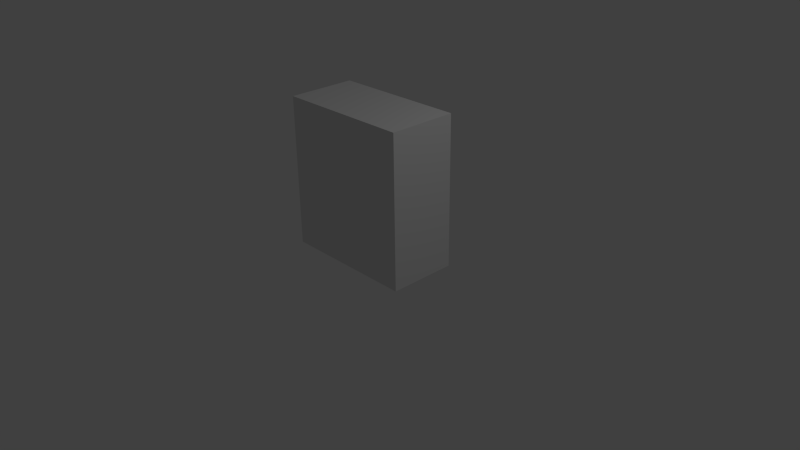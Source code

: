# Source: computer.blend  (saved by Blender 2.70.0; exported with 4.5.12 LTS)
import bpy
from mathutils import Matrix  # noqa: F401  (used for matrix-valued properties, if any)

bpy.ops.wm.read_factory_settings(use_empty=True)
scene = bpy.context.scene
scene.name = 'Scene'

# ---- collections
col_collection_1 = bpy.data.collections.new('Collection 1'); scene.collection.children.link(col_collection_1)

# ---- materials (node trees are filled in below, after node groups)
mat_material = bpy.data.materials.new('Material')
mat_material.alpha_threshold = 0.0
mat_material.use_transparent_shadow = False
mat_material.roughness = 0.5
mat_material.line_color = (0.0, 0.0, 0.0, 1.0)

# ---- material node trees

# ---- world
world_world = bpy.data.worlds.new('World'); scene.world = world_world
world_world.color = (0.05088, 0.05088, 0.05088)
world_world.use_sun_shadow = False
world_world.sun_shadow_jitter_overblur = 0.0
world_world.cycles.sampling_method = 'MANUAL'
world_world.cycles.sample_map_resolution = 256

# ---- cameras
cam_camera = bpy.data.cameras.new('Camera')
cam_camera.clip_end = 100.0
cam_camera.lens = 35.0
cam_camera.sensor_width = 32.0
cam_camera.sensor_height = 18.0
cam_camera.ortho_scale = 7.314
cam_camera.dof.focus_distance = 0.0
cam_camera.dof.aperture_fstop = 128.0

# ---- lights
light_lamp = bpy.data.lights.new('Lamp', 'POINT')
light_lamp.transmission_factor = 0.0
light_lamp.cutoff_distance = 30.0
light_lamp.energy = 100.0
light_lamp.shadow_buffer_clip_start = 1.001
light_lamp.shadow_soft_size = 0.1
light_lamp.shadow_maximum_resolution = 0.006
light_lamp.use_absolute_resolution = True
light_lamp.cycles.use_multiple_importance_sampling = False

# ---- meshes
me_cube = bpy.data.meshes.new('Cube')
me_cube.from_pydata([(1.0, 1.0, -1.0), (1.0, -1.0, -1.0), (-1.0, -1.0, -1.0), (-1.0, 1.0, -1.0), (1.0, 1.0, 1.0), (1.0, -1.0, 1.0), (-1.0, -1.0, 1.0), (-1.0, 1.0, 1.0)], [], [(0, 1, 2, 3), (4, 7, 6, 5), (0, 4, 5, 1), (1, 5, 6, 2), (2, 6, 7, 3), (4, 0, 3, 7)])
_uv = me_cube.uv_layers.new(name='UVMap')
_uv.uv.foreach_set('vector', [0.7497, 0.6124, 0.7497, 0.3957, 0.533, 0.3957, 0.533, 0.6124, 0.7497, 0.8291, 0.533, 0.8291, 0.533, 0.6124, 0.7497, 0.6124, 0.4947, 0.01075, 0.4947, 0.9925, 0.006909, 0.9925, 0.006909, 0.01075, 0.7497, 0.7221, 0.7497, 0.9388, 0.533, 0.9388, 0.533, 0.7221, 0.7497, 0.7221, 0.7497, 0.9388, 0.9664, 0.9388, 0.9664, 0.7221, 0.7497, 0.7221, 0.7497, 0.5054, 0.533, 0.5054, 0.533, 0.7221])
me_cube.materials.append(mat_material)
me_cube.use_remesh_preserve_volume = False
me_cube.use_remesh_preserve_attributes = False
me_cube.use_mirror_vertex_groups = False
me_cube.update()

# ---- objects
ob_cube = bpy.data.objects.new('Cube', me_cube)
ob_lamp = bpy.data.objects.new('Lamp', light_lamp)
ob_camera = bpy.data.objects.new('Camera', cam_camera)

# ---- transforms, parenting, visibility, modifiers, constraints
ob_cube.location = (0.0, 0.0, 1.012)
ob_cube.scale = (0.899, 0.4521, 1.0)
ob_cube.lock_rotations_4d = False
ob_cube.empty_display_type = 'ARROWS'
ob_cube.lineart.crease_threshold = 0.0
ob_lamp.location = (4.076, 1.005, 5.904)
ob_lamp.rotation_euler = (0.6503, 0.05522, 1.866)
ob_lamp.lock_rotations_4d = False
ob_lamp.empty_display_type = 'ARROWS'
ob_lamp.color = (0.0, 0.0, 0.0, 0.0)
ob_lamp.lineart.crease_threshold = 0.0
ob_camera.location = (7.481, -6.508, 5.344)
ob_camera.rotation_euler = (1.109, 0.01082, 0.8149)
ob_camera.lock_rotations_4d = False
ob_camera.empty_display_type = 'ARROWS'
ob_camera.color = (0.0, 0.0, 0.0, 0.0)
ob_camera.display_type = 'WIRE'
ob_camera.lineart.crease_threshold = 0.0

# ---- collection membership
col_collection_1.objects.link(ob_cube)
col_collection_1.objects.link(ob_lamp)
col_collection_1.objects.link(ob_camera)

# ---- scene / render settings (as saved in the file)
scene.camera = ob_camera
scene.frame_start = 1; scene.frame_end = 250; scene.frame_set(1)
scene.render.engine = 'BLENDER_EEVEE_NEXT'
scene.render.resolution_percentage = 50
scene.render.dither_intensity = 0.0
scene.cycles.use_denoising = False
scene.cycles.samples = 10
scene.cycles.sampling_pattern = 'TABULATED_SOBOL'
scene.cycles.light_sampling_threshold = 0.0
scene.cycles.use_adaptive_sampling = False
scene.cycles.use_light_tree = False
scene.cycles.blur_glossy = 0.0
scene.cycles.volume_bounces = 1
scene.cycles.pixel_filter_type = 'GAUSSIAN'
scene.cycles.sample_clamp_indirect = 0.0
scene.view_settings.view_transform = 'Standard'
bpy.context.view_layer.update()
